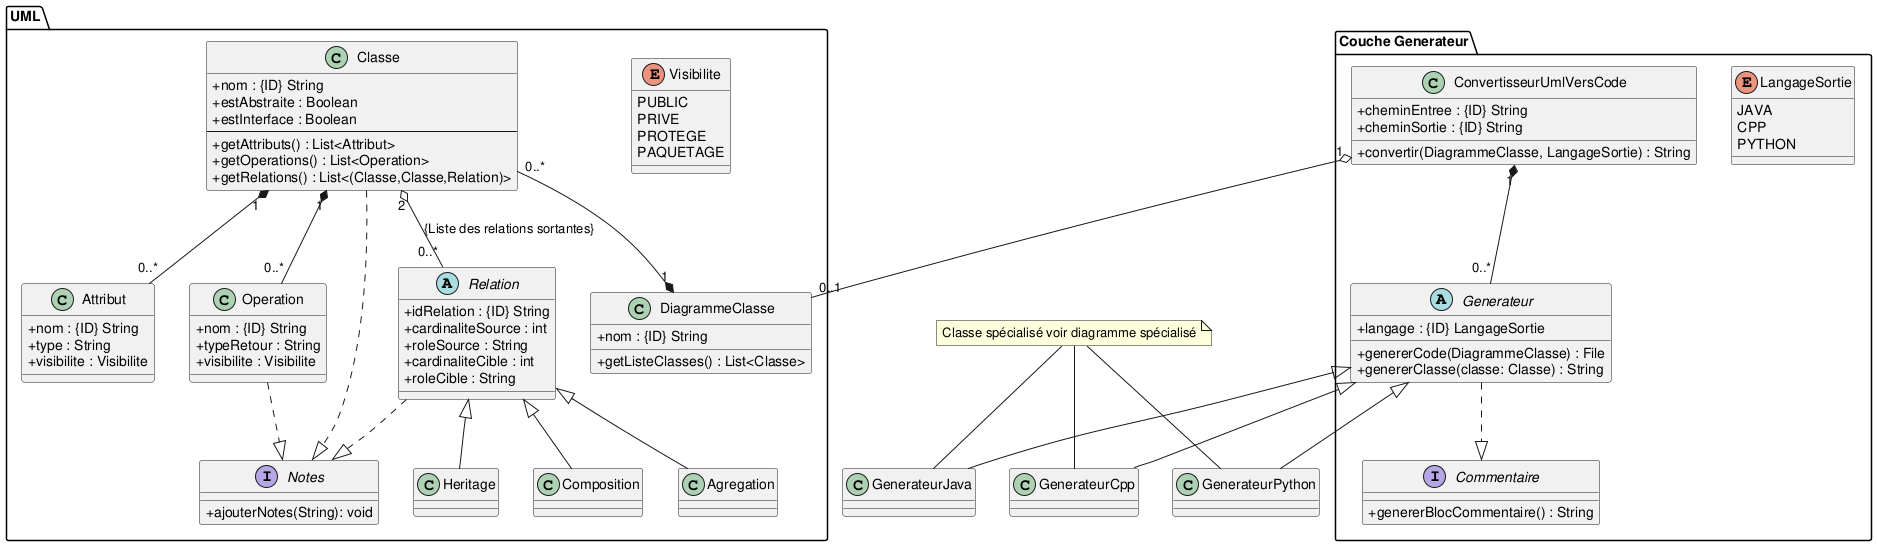

The diagram above was rendered by PlantUML. Its source (embedded in the PNG):
@startuml
skinparam classAttributeIconSize 0

package "Couche Generateur" {
  class ConvertisseurUmlVersCode {
    +cheminEntree : {ID} String
    +cheminSortie : {ID} String
    +convertir(DiagrammeClasse, LangageSortie) : String
  }
  abstract class Generateur {
    +langage : {ID} LangageSortie
    +genererCode(DiagrammeClasse) : File
    +genererClasse(classe: Classe) : String
  }

  enum LangageSortie {
    JAVA
    CPP
    PYTHON
  }

  interface Commentaire {
    +genererBlocCommentaire() : String
  }

  Generateur ..|> Commentaire
}

package UML {
  class DiagrammeClasse {
    +nom : {ID} String
    +getListeClasses() : List<Classe>
  }
  class "Classe" as UMLClasse {
    +nom : {ID} String
    +estAbstraite : Boolean
    +estInterface : Boolean
    ---
    +getAttributs() : List<Attribut>
    +getOperations() : List<Operation>
    +getRelations() : List<(Classe,Classe,Relation)>
  }

  UMLClasse "1" *-- "0..*" Attribut
  UMLClasse "1" *-- "0..*" Operation
  UMLClasse "2" o-- "0..*" Relation  : "{Liste des relations sortantes}"

  enum Visibilite {
    PUBLIC
    PRIVE
    PROTEGE
    PAQUETAGE
  }

  class Attribut {
    +nom : {ID} String
    +type : String
    +visibilite : Visibilite
  }

  class Operation {
    +nom : {ID} String
    +typeRetour : String
    +visibilite : Visibilite
  }

  abstract Relation {
    +idRelation : {ID} String
    +cardinaliteSource : int
    +roleSource : String
    +cardinaliteCible : int
    +roleCible : String
  }

  Relation <|-- Composition
  Relation <|-- Agregation
  Relation <|-- Heritage

  interface Notes {
    +ajouterNotes(String): void
  }

  UMLClasse ..|> Notes
  Relation ..|> Notes
  Operation ..|> Notes
}

UMLClasse "0..*" --* "1" DiagrammeClasse



ConvertisseurUmlVersCode "1" o-- "0..1" DiagrammeClasse
ConvertisseurUmlVersCode "1" *-- "0..*" Generateur

Generateur <|-- GenerateurJava
Generateur <|-- GenerateurCpp
Generateur <|-- GenerateurPython

Note "Classe spécialisé voir diagramme spécialisé" as N1
N1 -- GenerateurJava
N1 -- GenerateurCpp
N1 -- GenerateurPython

@enduml